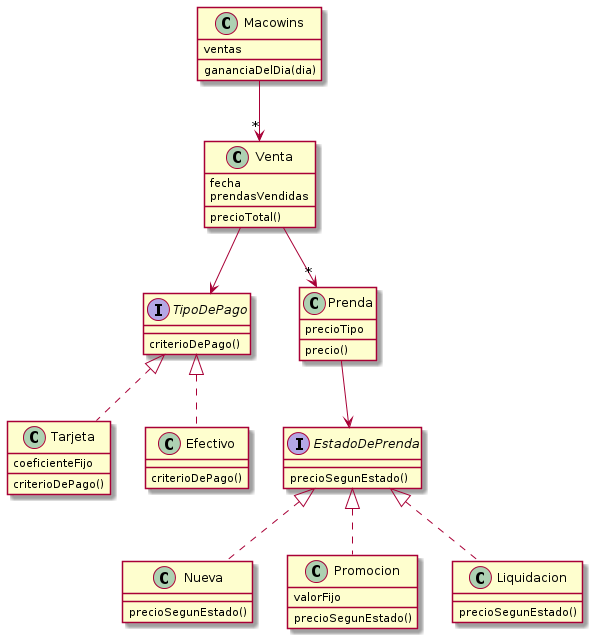

The diagram above was rendered by PlantUML. Its source (embedded in the PNG):
@startuml
class Macowins{
  ventas 
  gananciaDelDia(dia)
  }
  
class Venta{
  fecha
  prendasVendidas
  precioTotal()
}

interface TipoDePago{
  criterioDePago()
  }

class Tarjeta{
  coeficienteFijo
  criterioDePago()
}

class Efectivo{
  criterioDePago()
}

class Prenda{
  precioTipo
  precio()
  }

interface EstadoDePrenda{
  precioSegunEstado()
  }

class Nueva{
  precioSegunEstado()
  }

class Promocion{
  valorFijo
  precioSegunEstado()
  }

class Liquidacion{
  precioSegunEstado()
  }

Macowins -->"*" Venta 
Venta -->"*" Prenda
Venta -->  TipoDePago 
TipoDePago <|.. Tarjeta
TipoDePago <|.. Efectivo
Prenda -->EstadoDePrenda
EstadoDePrenda <|.. Nueva
EstadoDePrenda <|.. Promocion
EstadoDePrenda <|.. Liquidacion
@enduml